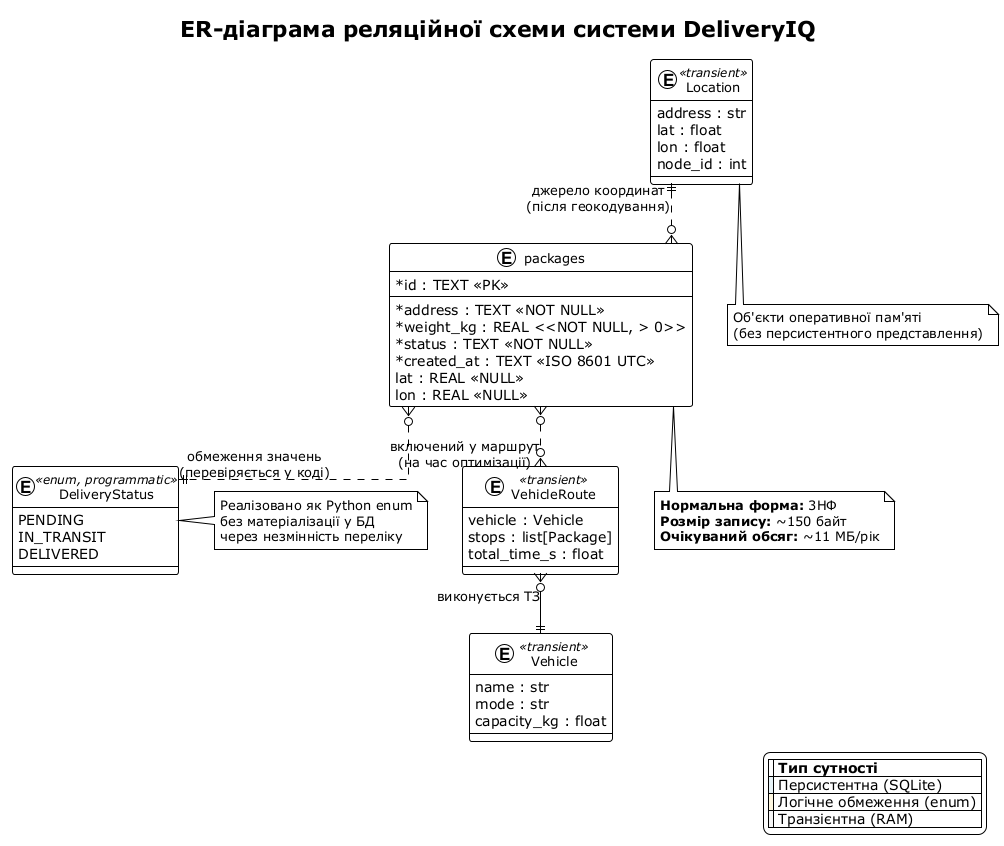

The diagram above was rendered by PlantUML. Its source (embedded in the PNG):
@startuml ER_Schema_DeliveryIQ
!theme plain
skinparam classAttributeIconSize 0
skinparam classFontSize 13
skinparam linetype ortho

title ER-діаграма реляційної схеми системи DeliveryIQ

entity "packages" as packages {
    * id : TEXT <<PK>>
    --
    * address : TEXT <<NOT NULL>>
    * weight_kg : REAL <<NOT NULL, > 0>>
    * status : TEXT <<NOT NULL>>
    * created_at : TEXT <<ISO 8601 UTC>>
      lat : REAL <<NULL>>
      lon : REAL <<NULL>>
}

enum "DeliveryStatus" as ds <<enum, programmatic>> {
    PENDING
    IN_TRANSIT
    DELIVERED
}

entity "Location" as loc <<transient>> {
    address : str
    lat : float
    lon : float
    node_id : int
}

entity "Vehicle" as veh <<transient>> {
    name : str
    mode : str
    capacity_kg : float
}

entity "VehicleRoute" as vr <<transient>> {
    vehicle : Vehicle
    stops : list[Package]
    total_time_s : float
}

packages }o..|| ds : "обмеження значень\n(перевіряється у коді)"
packages }o..o{ vr : "включений у маршрут\n(на час оптимізації)"
loc ||..o{ packages : "джерело координат\n(після геокодування)"
vr }o--|| veh : "виконується ТЗ"

note bottom of packages
  <b>Нормальна форма:</b> 3НФ
  <b>Розмір запису:</b> ~150 байт
  <b>Очікуваний обсяг:</b> ~11 МБ/рік
end note

note right of ds
  Реалізовано як Python enum
  без матеріалізації у БД
  через незмінність переліку
end note

note bottom of loc
  Об'єкти оперативної пам'яті
  (без персистентного представлення)
end note

legend right
  | <#FFFFFF> | <b>Тип сутності</b> |
  |<#E8F4F8>| Персистентна (SQLite) |
  |<#FFF8E1>| Логічне обмеження (enum) |
  |<#F5F5F5>| Транзієнтна (RAM) |
endlegend

@enduml